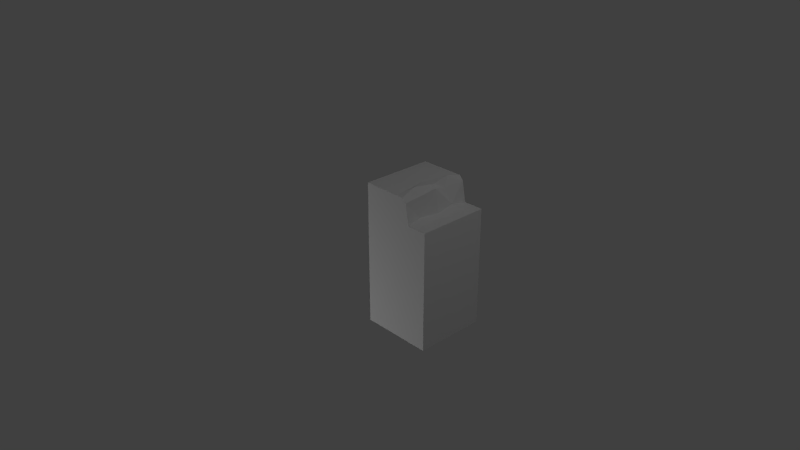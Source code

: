 # Source: MountainWaterBorder_Straight_RightAligned.blend  (saved by Blender 2.74.0; exported with 4.5.12 LTS)
import bpy
from mathutils import Matrix  # noqa: F401  (used for matrix-valued properties, if any)

bpy.ops.wm.read_factory_settings(use_empty=True)
scene = bpy.context.scene
scene.name = 'Scene'

# ---- collections
col_collection_1 = bpy.data.collections.new('Collection 1'); scene.collection.children.link(col_collection_1)

# ---- materials (node trees are filled in below, after node groups)
mat_material = bpy.data.materials.new('Material')
mat_material.alpha_threshold = 0.0
mat_material.use_transparent_shadow = False
mat_material.roughness = 0.5
mat_material.specular_intensity = 0.0
mat_material.line_color = (0.0, 0.0, 0.0, 1.0)

# ---- material node trees

# ---- world
world_world = bpy.data.worlds.new('World'); scene.world = world_world
world_world.color = (0.05088, 0.05088, 0.05088)
world_world.use_sun_shadow = False
world_world.sun_shadow_jitter_overblur = 0.0
world_world.cycles.sampling_method = 'NONE'
world_world.cycles.sample_map_resolution = 256

# ---- cameras
cam_camera = bpy.data.cameras.new('Camera')
cam_camera.clip_end = 100.0
cam_camera.lens = 35.0
cam_camera.sensor_width = 32.0
cam_camera.sensor_height = 18.0
cam_camera.ortho_scale = 7.314
cam_camera.dof.focus_distance = 0.0
cam_camera.dof.aperture_fstop = 128.0

# ---- lights
light_point = bpy.data.lights.new('Point', 'POINT')
light_point.transmission_factor = 0.0
light_point.energy = 100.0
light_point.shadow_buffer_clip_start = 0.5
light_point.shadow_soft_size = 0.1
light_point.shadow_maximum_resolution = 0.006
light_point.use_absolute_resolution = True
light_point.cycles.use_multiple_importance_sampling = False
light_lamp = bpy.data.lights.new('Lamp', 'POINT')
light_lamp.transmission_factor = 0.0
light_lamp.cutoff_distance = 30.0
light_lamp.energy = 100.0
light_lamp.shadow_buffer_clip_start = 1.001
light_lamp.shadow_soft_size = 0.1
light_lamp.shadow_maximum_resolution = 0.006
light_lamp.use_absolute_resolution = True
light_lamp.cycles.use_multiple_importance_sampling = False
light_point_001 = bpy.data.lights.new('Point.001', 'POINT')
light_point_001.transmission_factor = 0.0
light_point_001.energy = 100.0
light_point_001.shadow_buffer_clip_start = 0.5
light_point_001.shadow_soft_size = 0.1
light_point_001.shadow_maximum_resolution = 0.006
light_point_001.use_absolute_resolution = True
light_point_001.cycles.use_multiple_importance_sampling = False

# ---- meshes
me_cube_001 = bpy.data.meshes.new('Cube.001')
me_cube_001.from_pydata([(0.7217, 0.6578, -1.0), (1.0, -1.0, -1.0), (-5.96e-08, 1.0, 0.0), (-5.96e-08, -1.0, 0.0), (5.96e-08, -1.0, -1.0), (5.96e-08, 1.0, -1.0), (0.7386, -1.0, 4.621e-08), (0.6699, 0.938, -1.0), (1.0, 0.6578, -1.0), (0.5809, -1.0, -1.0), (0.6174, 1.0, -1.0), (0.5809, 0.6578, -1.0), (0.7217, 0.6572, 1.132e-09), (0.7389, 0.6736, -0.5), (0.6787, 0.6745, -0.2452), (0.7208, 0.7083, -0.75), (0.6701, 0.9378, 9.376e-10), (0.6785, 0.985, -0.5), (0.6316, 0.9183, -0.7104), (0.6571, 0.9519, -0.2985), (0.6177, 0.9998, 2.324e-09), (0.6117, 1.016, -0.546), (0.5787, 1.043, -0.8044), (0.5864, 1.057, -0.2315), (0.5248, 1.0, -1.0), (0.5248, 0.9994, -1.016e-10), (0.454, 1.0, -0.5), (0.8412, 0.6578, -1.0), (0.8415, 0.6578, 0.0), (0.8548, 0.6578, -0.4416), (0.8685, 0.6578, -0.7824), (0.8277, 0.6578, -0.2619), (1.0, 0.6578, 0.0), (1.0, -1.0, 0.0)], [], [(8, 1, 9, 11, 0, 27), (0, 11, 7), (27, 30, 29, 31, 28, 32, 8), (19, 16, 14), (13, 15, 17), (18, 15, 7), (19, 20, 16), (17, 21, 19), (18, 21, 17), (7, 22, 18), (23, 25, 20), (25, 23, 26), (23, 21, 26), (22, 26, 21), (26, 22, 24), (22, 10, 24), (20, 19, 23), (14, 16, 12), (19, 14, 17), (14, 13, 17), (17, 15, 18), (7, 15, 0), (10, 22, 7), (21, 18, 22), (10, 7, 11), (23, 19, 21), (14, 12, 28, 31), (13, 14, 31, 29), (15, 13, 29, 30), (0, 15, 30, 27), (6, 33, 32, 28, 12), (6, 12, 16, 20, 25, 2, 3), (24, 5, 2, 25, 26), (4, 5, 24, 10, 11, 9), (1, 8, 32, 33)])
_uv = me_cube_001.uv_layers.new(name='UVMap')
_uv.uv.foreach_set('vector', [0.4961, 0.2988, 0.4961, 0.4951, 0.4463, 0.4951, 0.4463, 0.2988, 0.4629, 0.2988, 0.4766, 0.2988, 0.4258, 0.2939, 0.4082, 0.2939, 0.4199, 0.2588, 0.2236, 0.3975, 0.2275, 0.3662, 0.2266, 0.3154, 0.2217, 0.29, 0.2236, 0.252, 0.2471, 0.252, 0.2471, 0.3975, 0.5947, 0.2939, 0.5967, 0.252, 0.6318, 0.2871, 0.6348, 0.3223, 0.6289, 0.3574, 0.5898, 0.3223, 0.5977, 0.3516, 0.6289, 0.3574, 0.5967, 0.3926, 0.5947, 0.2939, 0.5859, 0.252, 0.5967, 0.252, 0.6963, 0.375, 0.7109, 0.3613, 0.7109, 0.4238, 0.5977, 0.3516, 0.584, 0.3281, 0.5898, 0.3223, 0.5967, 0.3926, 0.5791, 0.3652, 0.5977, 0.3516, 0.6562, 0.4639, 0.666, 0.4961, 0.6533, 0.4961, 0.666, 0.4961, 0.6562, 0.4639, 0.6768, 0.4268, 0.6562, 0.4639, 0.6533, 0.4209, 0.6768, 0.4268, 0.6592, 0.3838, 0.6768, 0.4268, 0.6533, 0.4209, 0.6768, 0.4268, 0.6592, 0.3838, 0.666, 0.3564, 0.6592, 0.3838, 0.6533, 0.3564, 0.666, 0.3564, 0.5859, 0.252, 0.5947, 0.2939, 0.5771, 0.2842, 0.6318, 0.2871, 0.5967, 0.252, 0.6367, 0.252, 0.5947, 0.2939, 0.6318, 0.2871, 0.5898, 0.3223, 0.6318, 0.2871, 0.6348, 0.3223, 0.5898, 0.3223, 0.5898, 0.3223, 0.6289, 0.3574, 0.5977, 0.3516, 0.5967, 0.3926, 0.6289, 0.3574, 0.6367, 0.3926, 0.5859, 0.3926, 0.5791, 0.3652, 0.5967, 0.3926, 0.584, 0.3281, 0.5977, 0.3516, 0.5791, 0.3652, 0.4121, 0.252, 0.4199, 0.2588, 0.4082, 0.2939, 0.5771, 0.2842, 0.5947, 0.2939, 0.584, 0.3281, 0.5518, 0.03809, 0.5576, 0.003906, 0.5742, 0.003906, 0.5732, 0.04102, 0.5596, 0.07422, 0.5518, 0.03809, 0.5732, 0.04102, 0.5771, 0.06641, 0.5576, 0.1104, 0.5596, 0.07422, 0.5771, 0.06641, 0.5791, 0.1143, 0.5576, 0.1455, 0.5576, 0.1104, 0.5791, 0.1143, 0.5742, 0.1455, 0.2842, 0.4961, 0.252, 0.4961, 0.252, 0.2959, 0.2725, 0.2959, 0.2861, 0.2959, 0.2861, 0.4961, 0.2881, 0.293, 0.2949, 0.2598, 0.3018, 0.252, 0.3125, 0.252, 0.3779, 0.252, 0.3779, 0.4961, 0.4023, 0.3584, 0.4746, 0.3584, 0.4746, 0.4961, 0.4023, 0.4961, 0.4111, 0.4277, 0.3193, 0.4951, 0.3193, 0.252, 0.3838, 0.252, 0.3936, 0.252, 0.3896, 0.292, 0.3896, 0.4951, 0.3447, 0.4961, 0.3447, 0.2529, 0.4961, 0.252, 0.4961, 0.4961])
me_cube_001.materials.append(mat_material)
me_cube_001.use_remesh_preserve_volume = False
me_cube_001.use_remesh_preserve_attributes = False
me_cube_001.use_mirror_vertex_groups = False
me_cube_001.update()
me_cube_001.normals_split_custom_set([tuple(v) for v in zip(*[iter([-1.716e-07, 4.142e-07, -1.0, -1.716e-07, 4.142e-07, -1.0, -1.716e-07, 4.142e-07, -1.0, -1.716e-07, 4.142e-07, -1.0, -1.716e-07, 4.142e-07, -1.0, -1.716e-07, 4.142e-07, -1.0, 0.0, -5.745e-06, -1.0, 0.0, -5.745e-06, -1.0, 0.0, -5.745e-06, -1.0, -1.321e-06, 1.0, 9.896e-08, -1.321e-06, 1.0, 9.896e-08, -1.321e-06, 1.0, 9.896e-08, -1.321e-06, 1.0, 9.896e-08, -1.321e-06, 1.0, 9.896e-08, -1.321e-06, 1.0, 9.896e-08, -1.321e-06, 1.0, 9.896e-08, 0.9968, 0.06982, -0.04008, 0.9968, 0.06982, -0.04008, 0.9968, 0.06982, -0.04008, 0.9807, 0.1902, -0.04449, 0.9807, 0.1902, -0.04449, 0.9807, 0.1902, -0.04449, 0.9201, 0.3634, 0.1466, 0.9201, 0.3634, 0.1466, 0.9201, 0.3634, 0.1466, 0.764, 0.6452, -0.002929, 0.764, 0.6452, -0.002929, 0.764, 0.6452, -0.002929, 0.3065, 0.9335, 0.1863, 0.3065, 0.9335, 0.1863, 0.3065, 0.9335, 0.1863, 0.5861, 0.7254, -0.361, 0.5861, 0.7254, -0.361, 0.5861, 0.7254, -0.361, 0.8651, 0.4795, 0.1472, 0.8651, 0.4795, 0.1472, 0.8651, 0.4795, 0.1472, -0.004385, 0.9712, 0.2384, -0.004385, 0.9712, 0.2384, -0.004385, 0.9712, 0.2384, -0.5143, 0.8544, 0.07376, -0.5143, 0.8544, 0.07376, -0.5143, 0.8544, 0.07376, -0.1406, 0.9805, -0.137, -0.1406, 0.9805, -0.137, -0.1406, 0.9805, -0.137, -0.06963, 0.9915, 0.11, -0.06963, 0.9915, 0.11, -0.06963, 0.9915, 0.11, -0.4611, 0.8849, -0.06527, -0.4611, 0.8849, -0.06527, -0.4611, 0.8849, -0.06527, -8.044e-07, 0.9772, -0.2124, -8.044e-07, 0.9772, -0.2124, -8.044e-07, 0.9772, -0.2124, 0.8348, 0.5501, 0.02167, 0.8348, 0.5501, 0.02167, 0.8348, 0.5501, 0.02167, 0.9711, 0.1787, -0.1579, 0.9711, 0.1787, -0.1579, 0.9711, 0.1787, -0.1579, 0.9875, 0.1002, 0.1214, 0.9875, 0.1002, 0.1214, 0.9875, 0.1002, 0.1214, 0.9565, 0.1854, 0.2253, 0.9565, 0.1854, 0.2253, 0.9565, 0.1854, 0.2253, 0.8476, 0.4211, -0.3227, 0.8476, 0.4211, -0.3227, 0.8476, 0.4211, -0.3227, 0.9828, 0.1816, -0.03322, 0.9828, 0.1816, -0.03322, 0.9828, 0.1816, -0.03322, 0.7628, 0.6465, 0.0102, 0.7628, 0.6465, 0.0102, 0.7628, 0.6465, 0.0102, 0.9385, 0.3346, -0.08552, 0.9385, 0.3346, -0.08552, 0.9385, 0.3346, -0.08552, -2.649e-05, 3.42e-06, -1.0, -2.649e-05, 3.42e-06, -1.0, -2.649e-05, 3.42e-06, -1.0, 0.8269, 0.5623, -0.005711, 0.8269, 0.5623, -0.005711, 0.8269, 0.5623, -0.005711, 0.06115, 0.9978, 0.02736, 0.06115, 0.9978, 0.02736, 0.06115, 0.9978, 0.02736, 0.06115, 0.9978, 0.02736, 0.1182, 0.9928, 0.02162, 0.1182, 0.9928, 0.02162, 0.1182, 0.9928, 0.02162, 0.1182, 0.9928, 0.02162, 0.2381, 0.9697, 0.05514, 0.2381, 0.9697, 0.05514, 0.2381, 0.9697, 0.05514, 0.2381, 0.9697, 0.05514, 0.1708, 0.9785, -0.1152, 0.1708, 0.9785, -0.1152, 0.1708, 0.9785, -0.1152, 0.1708, 0.9785, -0.1152, 8.769e-08, 1.424e-08, 1.0, 8.769e-08, 1.424e-08, 1.0, 8.769e-08, 1.424e-08, 1.0, 8.769e-08, 1.424e-08, 1.0, 8.769e-08, 1.424e-08, 1.0, -2.741e-08, 1.138e-08, 1.0, -2.741e-08, 1.138e-08, 1.0, -2.741e-08, 1.138e-08, 1.0, -2.741e-08, 1.138e-08, 1.0, -2.741e-08, 1.138e-08, 1.0, -2.741e-08, 1.138e-08, 1.0, -2.741e-08, 1.138e-08, 1.0, 0.0003003, 1.0, 0.0002729, 0.0003003, 1.0, 0.0002729, 0.0003003, 1.0, 0.0002729, 0.0003003, 1.0, 0.0002729, 0.0003003, 1.0, 0.0002729, 4.082e-07, 2.893e-07, -1.0, 4.082e-07, 2.893e-07, -1.0, 4.082e-07, 2.893e-07, -1.0, 4.082e-07, 2.893e-07, -1.0, 4.082e-07, 2.893e-07, -1.0, 4.082e-07, 2.893e-07, -1.0, 1.0, 0.0, 0.0, 1.0, 0.0, 0.0, 1.0, 0.0, 0.0, 1.0, 0.0, 0.0])] * 3)])

# ---- objects
ob_cube_001 = bpy.data.objects.new('Cube.001', me_cube_001)
ob_point = bpy.data.objects.new('Point', light_point)
ob_lamp = bpy.data.objects.new('Lamp', light_lamp)
ob_camera = bpy.data.objects.new('Camera', cam_camera)
ob_point_001 = bpy.data.objects.new('Point.001', light_point_001)

# ---- transforms, parenting, visibility, modifiers, constraints
ob_cube_001.location = (0.0, 0.0, 0.0)
ob_cube_001.rotation_euler = (1.571, 0.0, 0.0)
ob_cube_001.color = (0.8, 0.8, 0.8, 1.0)
ob_cube_001.lineart.crease_threshold = 0.0
ob_point.location = (-1.713, 1.943, -1.679)
ob_point.lineart.crease_threshold = 0.0
ob_lamp.location = (4.076, 1.005, 5.904)
ob_lamp.rotation_euler = (0.6503, 0.05522, 1.866)
ob_lamp.lock_rotations_4d = False
ob_lamp.empty_display_type = 'ARROWS'
ob_lamp.color = (0.0, 0.0, 0.0, 0.0)
ob_lamp.lineart.crease_threshold = 0.0
ob_camera.location = (7.481, -6.508, 5.344)
ob_camera.rotation_euler = (1.109, 0.0, 0.8149)
ob_camera.lock_rotations_4d = False
ob_camera.empty_display_type = 'ARROWS'
ob_camera.color = (0.0, 0.0, 0.0, 0.0)
ob_camera.display_type = 'WIRE'
ob_camera.lineart.crease_threshold = 0.0
ob_point_001.location = (-1.713, -3.817, -1.679)
ob_point_001.lineart.crease_threshold = 0.0

# ---- collection membership
col_collection_1.objects.link(ob_cube_001)
col_collection_1.objects.link(ob_point)
col_collection_1.objects.link(ob_lamp)
col_collection_1.objects.link(ob_camera)
col_collection_1.objects.link(ob_point_001)

# ---- scene / render settings (as saved in the file)
scene.camera = ob_camera
scene.frame_start = 1; scene.frame_end = 250; scene.frame_set(1)
scene.render.engine = 'BLENDER_EEVEE_NEXT'
scene.render.resolution_percentage = 50
scene.render.dither_intensity = 0.0
scene.cycles.use_denoising = False
scene.cycles.samples = 10
scene.cycles.sampling_pattern = 'TABULATED_SOBOL'
scene.cycles.light_sampling_threshold = 0.0
scene.cycles.use_adaptive_sampling = False
scene.cycles.use_light_tree = False
scene.cycles.blur_glossy = 0.0
scene.cycles.pixel_filter_type = 'GAUSSIAN'
scene.cycles.sample_clamp_indirect = 0.0
scene.view_settings.view_transform = 'Standard'
bpy.context.view_layer.update()
